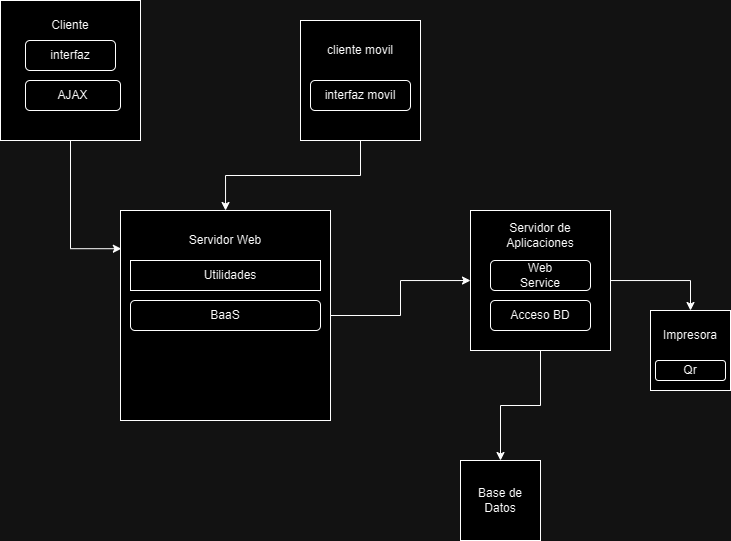

The diagram above was exported from draw.io. Its source (the exported page's mxGraphModel, read from the mxfile embedded in the PNG):
<mxGraphModel dx="802" dy="455" grid="1" gridSize="10" guides="1" tooltips="1" connect="1" arrows="1" fold="1" page="1" pageScale="1" pageWidth="827" pageHeight="1169" math="0" shadow="0">
  <root>
    <mxCell id="0" />
    <mxCell id="1" parent="0" />
    <mxCell id="suGI6q0w5msbHBwVowz6-1" value="" style="whiteSpace=wrap;html=1;aspect=fixed;" vertex="1" parent="1">
      <mxGeometry x="80" y="80" width="140" height="140" as="geometry" />
    </mxCell>
    <mxCell id="suGI6q0w5msbHBwVowz6-19" style="edgeStyle=orthogonalEdgeStyle;rounded=0;orthogonalLoop=1;jettySize=auto;html=1;exitX=0.5;exitY=1;exitDx=0;exitDy=0;" edge="1" parent="1" source="suGI6q0w5msbHBwVowz6-2" target="suGI6q0w5msbHBwVowz6-8">
      <mxGeometry relative="1" as="geometry" />
    </mxCell>
    <mxCell id="suGI6q0w5msbHBwVowz6-2" value="" style="whiteSpace=wrap;html=1;aspect=fixed;" vertex="1" parent="1">
      <mxGeometry x="380" y="100" width="120" height="120" as="geometry" />
    </mxCell>
    <mxCell id="suGI6q0w5msbHBwVowz6-3" value="interfaz movil" style="rounded=1;whiteSpace=wrap;html=1;" vertex="1" parent="1">
      <mxGeometry x="390" y="160" width="100" height="30" as="geometry" />
    </mxCell>
    <mxCell id="suGI6q0w5msbHBwVowz6-4" value="cliente movil&lt;br&gt;" style="text;html=1;strokeColor=none;fillColor=none;align=center;verticalAlign=middle;whiteSpace=wrap;rounded=0;" vertex="1" parent="1">
      <mxGeometry x="395" y="120" width="90" height="20" as="geometry" />
    </mxCell>
    <mxCell id="suGI6q0w5msbHBwVowz6-5" value="Cliente&lt;br&gt;" style="text;html=1;strokeColor=none;fillColor=none;align=center;verticalAlign=middle;whiteSpace=wrap;rounded=0;" vertex="1" parent="1">
      <mxGeometry x="120" y="90" width="60" height="30" as="geometry" />
    </mxCell>
    <mxCell id="suGI6q0w5msbHBwVowz6-6" value="interfaz" style="rounded=1;whiteSpace=wrap;html=1;" vertex="1" parent="1">
      <mxGeometry x="105" y="120" width="90" height="30" as="geometry" />
    </mxCell>
    <mxCell id="suGI6q0w5msbHBwVowz6-7" value="AJAX" style="rounded=1;whiteSpace=wrap;html=1;" vertex="1" parent="1">
      <mxGeometry x="105" y="160" width="95" height="30" as="geometry" />
    </mxCell>
    <mxCell id="suGI6q0w5msbHBwVowz6-20" style="edgeStyle=orthogonalEdgeStyle;rounded=0;orthogonalLoop=1;jettySize=auto;html=1;" edge="1" parent="1" source="suGI6q0w5msbHBwVowz6-8" target="suGI6q0w5msbHBwVowz6-10">
      <mxGeometry relative="1" as="geometry" />
    </mxCell>
    <mxCell id="suGI6q0w5msbHBwVowz6-8" value="" style="whiteSpace=wrap;html=1;aspect=fixed;" vertex="1" parent="1">
      <mxGeometry x="200" y="290" width="210" height="210" as="geometry" />
    </mxCell>
    <mxCell id="suGI6q0w5msbHBwVowz6-9" value="Servidor Web" style="text;html=1;strokeColor=none;fillColor=none;align=center;verticalAlign=middle;whiteSpace=wrap;rounded=0;" vertex="1" parent="1">
      <mxGeometry x="225" y="300" width="160" height="40" as="geometry" />
    </mxCell>
    <mxCell id="suGI6q0w5msbHBwVowz6-21" style="edgeStyle=orthogonalEdgeStyle;rounded=0;orthogonalLoop=1;jettySize=auto;html=1;entryX=0.5;entryY=0;entryDx=0;entryDy=0;" edge="1" parent="1" source="suGI6q0w5msbHBwVowz6-10" target="suGI6q0w5msbHBwVowz6-15">
      <mxGeometry relative="1" as="geometry" />
    </mxCell>
    <mxCell id="suGI6q0w5msbHBwVowz6-22" style="edgeStyle=orthogonalEdgeStyle;rounded=0;orthogonalLoop=1;jettySize=auto;html=1;entryX=0.5;entryY=0;entryDx=0;entryDy=0;" edge="1" parent="1" source="suGI6q0w5msbHBwVowz6-10" target="suGI6q0w5msbHBwVowz6-12">
      <mxGeometry relative="1" as="geometry" />
    </mxCell>
    <mxCell id="suGI6q0w5msbHBwVowz6-10" value="" style="whiteSpace=wrap;html=1;aspect=fixed;" vertex="1" parent="1">
      <mxGeometry x="550" y="290" width="140" height="140" as="geometry" />
    </mxCell>
    <mxCell id="suGI6q0w5msbHBwVowz6-11" value="Servidor de Aplicaciones" style="text;html=1;strokeColor=none;fillColor=none;align=center;verticalAlign=middle;whiteSpace=wrap;rounded=0;" vertex="1" parent="1">
      <mxGeometry x="590" y="300" width="60" height="30" as="geometry" />
    </mxCell>
    <mxCell id="suGI6q0w5msbHBwVowz6-12" value="" style="whiteSpace=wrap;html=1;aspect=fixed;" vertex="1" parent="1">
      <mxGeometry x="540" y="540" width="80" height="80" as="geometry" />
    </mxCell>
    <mxCell id="suGI6q0w5msbHBwVowz6-13" value="Base de Datos" style="text;html=1;strokeColor=none;fillColor=none;align=center;verticalAlign=middle;whiteSpace=wrap;rounded=0;" vertex="1" parent="1">
      <mxGeometry x="550" y="565" width="60" height="30" as="geometry" />
    </mxCell>
    <mxCell id="suGI6q0w5msbHBwVowz6-15" value="" style="whiteSpace=wrap;html=1;aspect=fixed;" vertex="1" parent="1">
      <mxGeometry x="730" y="390" width="80" height="80" as="geometry" />
    </mxCell>
    <mxCell id="suGI6q0w5msbHBwVowz6-17" value="Impresora" style="text;html=1;strokeColor=none;fillColor=none;align=center;verticalAlign=middle;whiteSpace=wrap;rounded=0;" vertex="1" parent="1">
      <mxGeometry x="740" y="400" width="60" height="30" as="geometry" />
    </mxCell>
    <mxCell id="suGI6q0w5msbHBwVowz6-18" style="edgeStyle=orthogonalEdgeStyle;rounded=0;orthogonalLoop=1;jettySize=auto;html=1;entryX=0.004;entryY=0.182;entryDx=0;entryDy=0;entryPerimeter=0;" edge="1" parent="1" source="suGI6q0w5msbHBwVowz6-1" target="suGI6q0w5msbHBwVowz6-8">
      <mxGeometry relative="1" as="geometry" />
    </mxCell>
    <mxCell id="suGI6q0w5msbHBwVowz6-23" value="" style="rounded=1;whiteSpace=wrap;html=1;" vertex="1" parent="1">
      <mxGeometry x="735" y="440" width="70" height="20" as="geometry" />
    </mxCell>
    <mxCell id="suGI6q0w5msbHBwVowz6-24" value="Qr&lt;br&gt;" style="text;html=1;strokeColor=none;fillColor=none;align=center;verticalAlign=middle;whiteSpace=wrap;rounded=0;" vertex="1" parent="1">
      <mxGeometry x="740" y="435" width="60" height="30" as="geometry" />
    </mxCell>
    <mxCell id="suGI6q0w5msbHBwVowz6-25" value="" style="rounded=1;whiteSpace=wrap;html=1;" vertex="1" parent="1">
      <mxGeometry x="570" y="340" width="100" height="30" as="geometry" />
    </mxCell>
    <mxCell id="suGI6q0w5msbHBwVowz6-26" value="Web Service&lt;br&gt;" style="text;html=1;strokeColor=none;fillColor=none;align=center;verticalAlign=middle;whiteSpace=wrap;rounded=0;" vertex="1" parent="1">
      <mxGeometry x="590" y="340" width="60" height="30" as="geometry" />
    </mxCell>
    <mxCell id="suGI6q0w5msbHBwVowz6-27" value="" style="rounded=1;whiteSpace=wrap;html=1;" vertex="1" parent="1">
      <mxGeometry x="570" y="380" width="100" height="30" as="geometry" />
    </mxCell>
    <mxCell id="suGI6q0w5msbHBwVowz6-28" value="Acceso BD" style="text;html=1;strokeColor=none;fillColor=none;align=center;verticalAlign=middle;whiteSpace=wrap;rounded=0;" vertex="1" parent="1">
      <mxGeometry x="570" y="380" width="100" height="30" as="geometry" />
    </mxCell>
    <mxCell id="suGI6q0w5msbHBwVowz6-29" value="" style="rounded=0;whiteSpace=wrap;html=1;" vertex="1" parent="1">
      <mxGeometry x="210" y="340" width="190" height="30" as="geometry" />
    </mxCell>
    <mxCell id="suGI6q0w5msbHBwVowz6-30" value="Utilidades&lt;br&gt;" style="text;html=1;strokeColor=none;fillColor=none;align=center;verticalAlign=middle;whiteSpace=wrap;rounded=0;" vertex="1" parent="1">
      <mxGeometry x="280" y="340" width="60" height="30" as="geometry" />
    </mxCell>
    <mxCell id="suGI6q0w5msbHBwVowz6-32" value="BaaS" style="rounded=1;whiteSpace=wrap;html=1;" vertex="1" parent="1">
      <mxGeometry x="210" y="380" width="190" height="30" as="geometry" />
    </mxCell>
  </root>
</mxGraphModel>